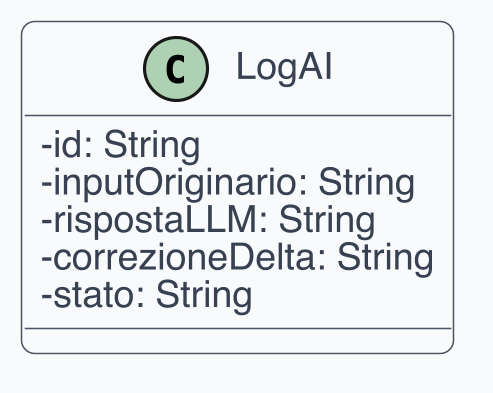

The diagram above was rendered by PlantUML. Its source (embedded in the PNG):
@startuml
skinparam dpi 300
skinparam shadowing false
skinparam backgroundColor White
skinparam defaultFontName Helvetica
skinparam defaultFontSize 12
skinparam ArrowColor #4B5563
skinparam ArrowThickness 1
skinparam roundcorner 8
skinparam class {
  BackgroundColor #F9FAFB
  BorderColor #4B5563
  FontColor #111827
  AttributeFontColor #374151
  StereotypeFontColor #6B7280
}
skinparam classAttributeIconSize 0
class LogAI {
  -id: String
  -inputOriginario: String
  -rispostaLLM: String
  -correzioneDelta: String
  -stato: String
}
@enduml